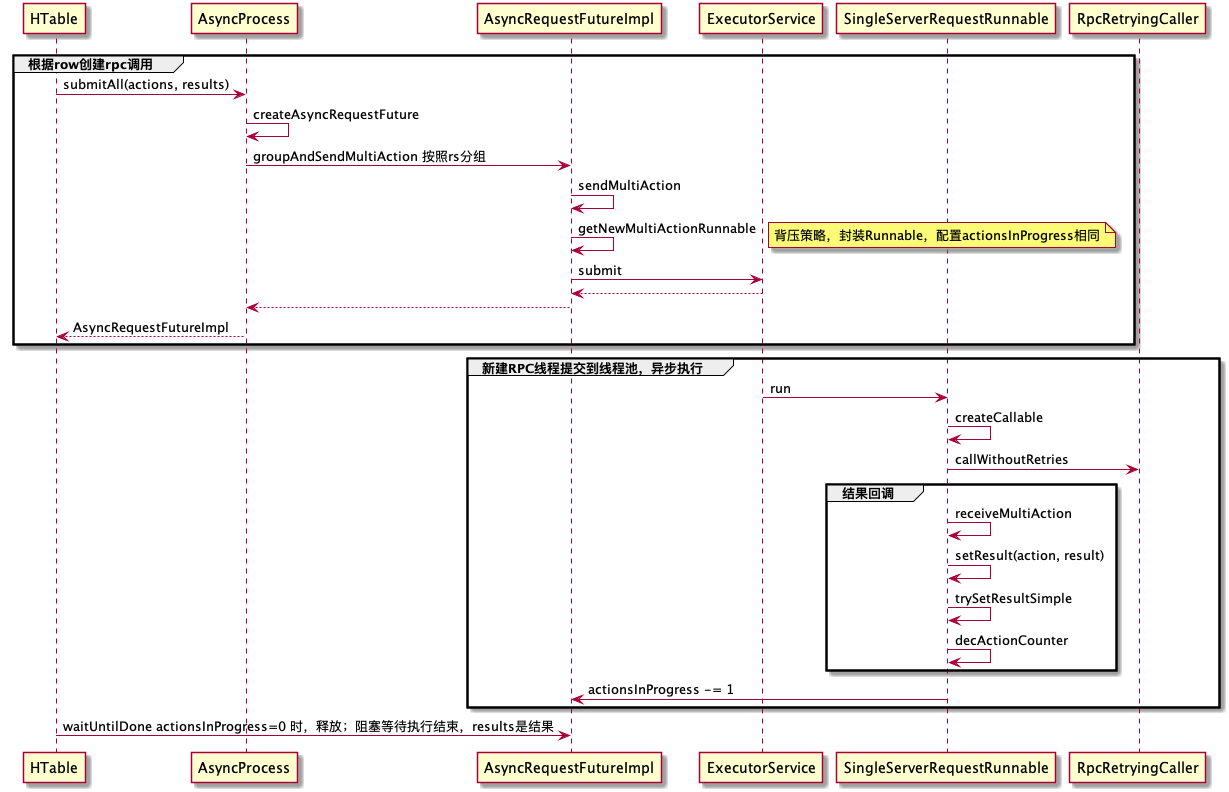

The diagram above was rendered by PlantUML. Its source (embedded in the PNG):
@startuml
group 根据row创建rpc调用
HTable -> AsyncProcess: submitAll(actions, results)
AsyncProcess -> AsyncProcess: createAsyncRequestFuture

AsyncProcess -> AsyncRequestFutureImpl: groupAndSendMultiAction 按照rs分组
AsyncRequestFutureImpl -> AsyncRequestFutureImpl: sendMultiAction
AsyncRequestFutureImpl -> AsyncRequestFutureImpl: getNewMultiActionRunnable
note right: 背压策略，封装Runnable，配置actionsInProgress相同

AsyncRequestFutureImpl -> ExecutorService: submit
ExecutorService --> AsyncRequestFutureImpl:
AsyncRequestFutureImpl --> AsyncProcess:
AsyncProcess --> HTable: AsyncRequestFutureImpl
end
group 新建RPC线程提交到线程池，异步执行
ExecutorService -> SingleServerRequestRunnable: run
SingleServerRequestRunnable -> SingleServerRequestRunnable: createCallable
SingleServerRequestRunnable -> RpcRetryingCaller: callWithoutRetries
group 结果回调
SingleServerRequestRunnable -> SingleServerRequestRunnable: receiveMultiAction
SingleServerRequestRunnable -> SingleServerRequestRunnable: setResult(action, result)
SingleServerRequestRunnable -> SingleServerRequestRunnable: trySetResultSimple
SingleServerRequestRunnable -> SingleServerRequestRunnable: decActionCounter
end
SingleServerRequestRunnable -> AsyncRequestFutureImpl: actionsInProgress -= 1
end


HTable -> AsyncRequestFutureImpl: waitUntilDone actionsInProgress=0 时，释放；阻塞等待执行结束，results是结果
@enduml